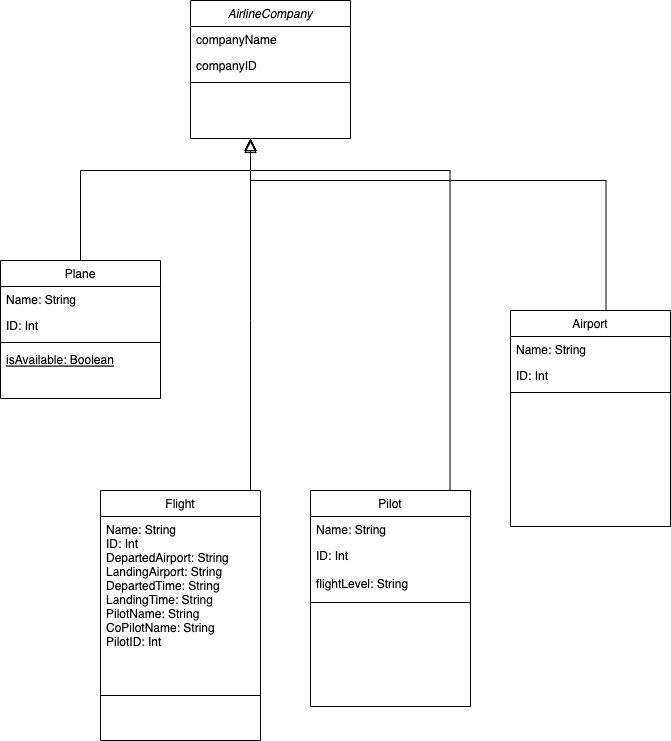

The diagram above was exported from draw.io. Its source (the exported page's mxGraphModel, read from the mxfile embedded in the PNG):
<mxGraphModel dx="1143" dy="591" grid="1" gridSize="10" guides="1" tooltips="1" connect="1" arrows="1" fold="1" page="1" pageScale="1" pageWidth="827" pageHeight="1169" math="0" shadow="0">
  <root>
    <mxCell id="WIyWlLk6GJQsqaUBKTNV-0" />
    <mxCell id="WIyWlLk6GJQsqaUBKTNV-1" parent="WIyWlLk6GJQsqaUBKTNV-0" />
    <mxCell id="zkfFHV4jXpPFQw0GAbJ--0" value="AirlineCompany" style="swimlane;fontStyle=2;align=center;verticalAlign=top;childLayout=stackLayout;horizontal=1;startSize=26;horizontalStack=0;resizeParent=1;resizeLast=0;collapsible=1;marginBottom=0;rounded=0;shadow=0;strokeWidth=1;" parent="WIyWlLk6GJQsqaUBKTNV-1" vertex="1">
      <mxGeometry x="240" y="50" width="160" height="138" as="geometry">
        <mxRectangle x="230" y="140" width="160" height="26" as="alternateBounds" />
      </mxGeometry>
    </mxCell>
    <mxCell id="zkfFHV4jXpPFQw0GAbJ--1" value="companyName" style="text;align=left;verticalAlign=top;spacingLeft=4;spacingRight=4;overflow=hidden;rotatable=0;points=[[0,0.5],[1,0.5]];portConstraint=eastwest;" parent="zkfFHV4jXpPFQw0GAbJ--0" vertex="1">
      <mxGeometry y="26" width="160" height="26" as="geometry" />
    </mxCell>
    <mxCell id="zkfFHV4jXpPFQw0GAbJ--2" value="companyID" style="text;align=left;verticalAlign=top;spacingLeft=4;spacingRight=4;overflow=hidden;rotatable=0;points=[[0,0.5],[1,0.5]];portConstraint=eastwest;rounded=0;shadow=0;html=0;" parent="zkfFHV4jXpPFQw0GAbJ--0" vertex="1">
      <mxGeometry y="52" width="160" height="26" as="geometry" />
    </mxCell>
    <mxCell id="zkfFHV4jXpPFQw0GAbJ--4" value="" style="line;html=1;strokeWidth=1;align=left;verticalAlign=middle;spacingTop=-1;spacingLeft=3;spacingRight=3;rotatable=0;labelPosition=right;points=[];portConstraint=eastwest;" parent="zkfFHV4jXpPFQw0GAbJ--0" vertex="1">
      <mxGeometry y="78" width="160" height="8" as="geometry" />
    </mxCell>
    <mxCell id="zkfFHV4jXpPFQw0GAbJ--6" value="Plane" style="swimlane;fontStyle=0;align=center;verticalAlign=top;childLayout=stackLayout;horizontal=1;startSize=26;horizontalStack=0;resizeParent=1;resizeLast=0;collapsible=1;marginBottom=0;rounded=0;shadow=0;strokeWidth=1;" parent="WIyWlLk6GJQsqaUBKTNV-1" vertex="1">
      <mxGeometry x="50" y="310" width="160" height="138" as="geometry">
        <mxRectangle x="130" y="380" width="160" height="26" as="alternateBounds" />
      </mxGeometry>
    </mxCell>
    <mxCell id="zkfFHV4jXpPFQw0GAbJ--7" value="Name: String" style="text;align=left;verticalAlign=top;spacingLeft=4;spacingRight=4;overflow=hidden;rotatable=0;points=[[0,0.5],[1,0.5]];portConstraint=eastwest;" parent="zkfFHV4jXpPFQw0GAbJ--6" vertex="1">
      <mxGeometry y="26" width="160" height="26" as="geometry" />
    </mxCell>
    <mxCell id="zkfFHV4jXpPFQw0GAbJ--8" value="ID: Int&#10;" style="text;align=left;verticalAlign=top;spacingLeft=4;spacingRight=4;overflow=hidden;rotatable=0;points=[[0,0.5],[1,0.5]];portConstraint=eastwest;rounded=0;shadow=0;html=0;" parent="zkfFHV4jXpPFQw0GAbJ--6" vertex="1">
      <mxGeometry y="52" width="160" height="26" as="geometry" />
    </mxCell>
    <mxCell id="zkfFHV4jXpPFQw0GAbJ--9" value="" style="line;html=1;strokeWidth=1;align=left;verticalAlign=middle;spacingTop=-1;spacingLeft=3;spacingRight=3;rotatable=0;labelPosition=right;points=[];portConstraint=eastwest;" parent="zkfFHV4jXpPFQw0GAbJ--6" vertex="1">
      <mxGeometry y="78" width="160" height="8" as="geometry" />
    </mxCell>
    <mxCell id="zkfFHV4jXpPFQw0GAbJ--10" value="isAvailable: Boolean" style="text;align=left;verticalAlign=top;spacingLeft=4;spacingRight=4;overflow=hidden;rotatable=0;points=[[0,0.5],[1,0.5]];portConstraint=eastwest;fontStyle=4" parent="zkfFHV4jXpPFQw0GAbJ--6" vertex="1">
      <mxGeometry y="86" width="160" height="26" as="geometry" />
    </mxCell>
    <mxCell id="zkfFHV4jXpPFQw0GAbJ--12" value="" style="endArrow=block;endSize=10;endFill=0;shadow=0;strokeWidth=1;rounded=0;edgeStyle=elbowEdgeStyle;elbow=vertical;" parent="WIyWlLk6GJQsqaUBKTNV-1" source="zkfFHV4jXpPFQw0GAbJ--6" target="zkfFHV4jXpPFQw0GAbJ--0" edge="1">
      <mxGeometry width="160" relative="1" as="geometry">
        <mxPoint x="200" y="203" as="sourcePoint" />
        <mxPoint x="200" y="203" as="targetPoint" />
        <Array as="points">
          <mxPoint x="300" y="220" />
          <mxPoint x="140" y="250" />
        </Array>
      </mxGeometry>
    </mxCell>
    <mxCell id="zkfFHV4jXpPFQw0GAbJ--13" value="Flight" style="swimlane;fontStyle=0;align=center;verticalAlign=top;childLayout=stackLayout;horizontal=1;startSize=26;horizontalStack=0;resizeParent=1;resizeLast=0;collapsible=1;marginBottom=0;rounded=0;shadow=0;strokeWidth=1;" parent="WIyWlLk6GJQsqaUBKTNV-1" vertex="1">
      <mxGeometry x="150" y="540" width="160" height="250" as="geometry">
        <mxRectangle x="340" y="380" width="170" height="26" as="alternateBounds" />
      </mxGeometry>
    </mxCell>
    <mxCell id="zkfFHV4jXpPFQw0GAbJ--14" value="Name: String&#10;ID: Int&#10;DepartedAirport: String&#10;LandingAirport: String&#10;DepartedTime: String&#10;LandingTime: String&#10;PilotName: String&#10;CoPilotName: String&#10;PilotID: Int" style="text;align=left;verticalAlign=top;spacingLeft=4;spacingRight=4;overflow=hidden;rotatable=0;points=[[0,0.5],[1,0.5]];portConstraint=eastwest;" parent="zkfFHV4jXpPFQw0GAbJ--13" vertex="1">
      <mxGeometry y="26" width="160" height="154" as="geometry" />
    </mxCell>
    <mxCell id="zkfFHV4jXpPFQw0GAbJ--15" value="" style="line;html=1;strokeWidth=1;align=left;verticalAlign=middle;spacingTop=-1;spacingLeft=3;spacingRight=3;rotatable=0;labelPosition=right;points=[];portConstraint=eastwest;" parent="zkfFHV4jXpPFQw0GAbJ--13" vertex="1">
      <mxGeometry y="180" width="160" height="50" as="geometry" />
    </mxCell>
    <mxCell id="zkfFHV4jXpPFQw0GAbJ--16" value="" style="endArrow=block;endSize=10;endFill=0;shadow=0;strokeWidth=1;rounded=0;edgeStyle=elbowEdgeStyle;elbow=vertical;" parent="WIyWlLk6GJQsqaUBKTNV-1" source="zkfFHV4jXpPFQw0GAbJ--13" target="zkfFHV4jXpPFQw0GAbJ--0" edge="1">
      <mxGeometry width="160" relative="1" as="geometry">
        <mxPoint x="210" y="373" as="sourcePoint" />
        <mxPoint x="320" y="220" as="targetPoint" />
        <Array as="points">
          <mxPoint x="300" y="370" />
        </Array>
      </mxGeometry>
    </mxCell>
    <mxCell id="zkfFHV4jXpPFQw0GAbJ--17" value="Airport" style="swimlane;fontStyle=0;align=center;verticalAlign=top;childLayout=stackLayout;horizontal=1;startSize=26;horizontalStack=0;resizeParent=1;resizeLast=0;collapsible=1;marginBottom=0;rounded=0;shadow=0;strokeWidth=1;" parent="WIyWlLk6GJQsqaUBKTNV-1" vertex="1">
      <mxGeometry x="560" y="360" width="160" height="216" as="geometry">
        <mxRectangle x="550" y="140" width="160" height="26" as="alternateBounds" />
      </mxGeometry>
    </mxCell>
    <mxCell id="zkfFHV4jXpPFQw0GAbJ--18" value="Name: String" style="text;align=left;verticalAlign=top;spacingLeft=4;spacingRight=4;overflow=hidden;rotatable=0;points=[[0,0.5],[1,0.5]];portConstraint=eastwest;" parent="zkfFHV4jXpPFQw0GAbJ--17" vertex="1">
      <mxGeometry y="26" width="160" height="26" as="geometry" />
    </mxCell>
    <mxCell id="zkfFHV4jXpPFQw0GAbJ--19" value="ID: Int" style="text;align=left;verticalAlign=top;spacingLeft=4;spacingRight=4;overflow=hidden;rotatable=0;points=[[0,0.5],[1,0.5]];portConstraint=eastwest;rounded=0;shadow=0;html=0;" parent="zkfFHV4jXpPFQw0GAbJ--17" vertex="1">
      <mxGeometry y="52" width="160" height="26" as="geometry" />
    </mxCell>
    <mxCell id="zkfFHV4jXpPFQw0GAbJ--23" value="" style="line;html=1;strokeWidth=1;align=left;verticalAlign=middle;spacingTop=-1;spacingLeft=3;spacingRight=3;rotatable=0;labelPosition=right;points=[];portConstraint=eastwest;" parent="zkfFHV4jXpPFQw0GAbJ--17" vertex="1">
      <mxGeometry y="78" width="160" height="8" as="geometry" />
    </mxCell>
    <mxCell id="LE4n8uSQM0hZFV-CL6bn-0" value="Pilot" style="swimlane;fontStyle=0;align=center;verticalAlign=top;childLayout=stackLayout;horizontal=1;startSize=26;horizontalStack=0;resizeParent=1;resizeLast=0;collapsible=1;marginBottom=0;rounded=0;shadow=0;strokeWidth=1;" vertex="1" parent="WIyWlLk6GJQsqaUBKTNV-1">
      <mxGeometry x="360" y="540" width="160" height="216" as="geometry">
        <mxRectangle x="550" y="140" width="160" height="26" as="alternateBounds" />
      </mxGeometry>
    </mxCell>
    <mxCell id="LE4n8uSQM0hZFV-CL6bn-1" value="Name: String" style="text;align=left;verticalAlign=top;spacingLeft=4;spacingRight=4;overflow=hidden;rotatable=0;points=[[0,0.5],[1,0.5]];portConstraint=eastwest;" vertex="1" parent="LE4n8uSQM0hZFV-CL6bn-0">
      <mxGeometry y="26" width="160" height="26" as="geometry" />
    </mxCell>
    <mxCell id="LE4n8uSQM0hZFV-CL6bn-2" value="ID: Int" style="text;align=left;verticalAlign=top;spacingLeft=4;spacingRight=4;overflow=hidden;rotatable=0;points=[[0,0.5],[1,0.5]];portConstraint=eastwest;rounded=0;shadow=0;html=0;" vertex="1" parent="LE4n8uSQM0hZFV-CL6bn-0">
      <mxGeometry y="52" width="160" height="28" as="geometry" />
    </mxCell>
    <mxCell id="LE4n8uSQM0hZFV-CL6bn-10" value="flightLevel: String" style="text;align=left;verticalAlign=top;spacingLeft=4;spacingRight=4;overflow=hidden;rotatable=0;points=[[0,0.5],[1,0.5]];portConstraint=eastwest;rounded=0;shadow=0;html=0;" vertex="1" parent="LE4n8uSQM0hZFV-CL6bn-0">
      <mxGeometry y="80" width="160" height="28" as="geometry" />
    </mxCell>
    <mxCell id="LE4n8uSQM0hZFV-CL6bn-3" value="" style="line;html=1;strokeWidth=1;align=left;verticalAlign=middle;spacingTop=-1;spacingLeft=3;spacingRight=3;rotatable=0;labelPosition=right;points=[];portConstraint=eastwest;" vertex="1" parent="LE4n8uSQM0hZFV-CL6bn-0">
      <mxGeometry y="108" width="160" height="8" as="geometry" />
    </mxCell>
    <mxCell id="LE4n8uSQM0hZFV-CL6bn-8" value="" style="endArrow=block;endSize=10;endFill=0;shadow=0;strokeWidth=1;rounded=0;edgeStyle=elbowEdgeStyle;elbow=vertical;exitX=0.872;exitY=0;exitDx=0;exitDy=0;exitPerimeter=0;" edge="1" parent="WIyWlLk6GJQsqaUBKTNV-1" source="LE4n8uSQM0hZFV-CL6bn-0">
      <mxGeometry width="160" relative="1" as="geometry">
        <mxPoint x="130" y="310" as="sourcePoint" />
        <mxPoint x="300" y="188" as="targetPoint" />
        <Array as="points">
          <mxPoint x="300" y="220" />
          <mxPoint x="140" y="250" />
        </Array>
      </mxGeometry>
    </mxCell>
    <mxCell id="LE4n8uSQM0hZFV-CL6bn-9" value="" style="endArrow=block;endSize=10;endFill=0;shadow=0;strokeWidth=1;rounded=0;edgeStyle=elbowEdgeStyle;elbow=vertical;exitX=0.597;exitY=-0.005;exitDx=0;exitDy=0;exitPerimeter=0;" edge="1" parent="WIyWlLk6GJQsqaUBKTNV-1" source="zkfFHV4jXpPFQw0GAbJ--17">
      <mxGeometry width="160" relative="1" as="geometry">
        <mxPoint x="140" y="320" as="sourcePoint" />
        <mxPoint x="300" y="190" as="targetPoint" />
        <Array as="points">
          <mxPoint x="310" y="230" />
          <mxPoint x="150" y="260" />
        </Array>
      </mxGeometry>
    </mxCell>
  </root>
</mxGraphModel>